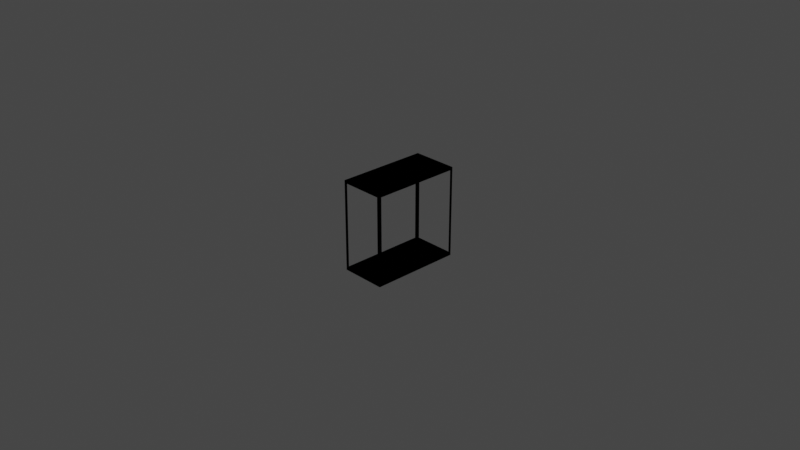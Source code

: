 # Source: rack.blend  (saved by Blender 3.6.13; exported with 4.5.12 LTS)
import bpy
from mathutils import Matrix  # noqa: F401  (used for matrix-valued properties, if any)

bpy.ops.wm.read_factory_settings(use_empty=True)
scene = bpy.context.scene
scene.name = 'Scene'

# ---- collections
col_collection = bpy.data.collections.new('Collection'); scene.collection.children.link(col_collection)

# ---- materials (node trees are filled in below, after node groups)
mat_material = bpy.data.materials.new('Material')
mat_material.alpha_threshold = 0.0
mat_material.use_transparent_shadow = False
mat_material.roughness = 0.5
mat_material.line_color = (0.0, 0.0, 0.0, 1.0)

# ---- material node trees
mat_material.use_nodes = True; mat_material.node_tree.nodes.clear()
_N = mat_material.node_tree.nodes; _L = mat_material.node_tree.links
n0 = _N.new('ShaderNodeOutputMaterial'); n0.name = 'Material Output'; n0.location = (300, 300)
n1 = _N.new('ShaderNodeBsdfPrincipled'); n1.name = 'Principled BSDF'; n1.location = (10, 300)
n1.distribution = 'GGX'
n1.subsurface_method = 'RANDOM_WALK_SKIN'
n1.inputs[3].default_value = 1.45
n1.inputs[27].default_value = (0.0, 0.0, 0.0, 1.0)
n1.inputs[28].default_value = 1.0
_L.new(n1.outputs[0], n0.inputs[0])
n0.is_active_output = True

# ---- world
world_world = bpy.data.worlds.new('World'); scene.world = world_world
world_world.use_nodes = True; world_world.node_tree.nodes.clear()
_N = world_world.node_tree.nodes; _L = world_world.node_tree.links
n0 = _N.new('ShaderNodeOutputWorld'); n0.name = 'World Output'; n0.location = (300, 300)
n1 = _N.new('ShaderNodeBackground'); n1.name = 'Background'; n1.location = (10, 300)
n1.inputs[0].default_value = (0.05088, 0.05088, 0.05088, 1.0)
_L.new(n1.outputs[0], n0.inputs[0])
n0.is_active_output = True
world_world.color = (0.05088, 0.05088, 0.05088)
world_world.use_sun_shadow = False
world_world.sun_shadow_jitter_overblur = 0.0

# ---- cameras
cam_camera = bpy.data.cameras.new('Camera')
cam_camera.clip_end = 100.0
cam_camera.ortho_scale = 7.314

# ---- lights
light_light = bpy.data.lights.new('Light', 'POINT')
light_light.transmission_factor = 0.0
light_light.energy = 1000.0
light_light.shadow_soft_size = 0.1
light_light.shadow_maximum_resolution = 0.006
light_light.use_absolute_resolution = True

# ---- meshes
me_cube = bpy.data.meshes.new('Cube')
me_cube.from_pydata([(0.2857, 0.4962, -0.5867), (0.2857, 0.4962, -0.5897), (0.0, 0.0, -0.5867), (0.0, 0.0, -0.5897), (0.2847, 0.0, -0.5867), (0.2847, 0.4962, -0.5867), (0.0, 0.4962, -0.5867), (0.0, 0.4962, -0.5897), (0.2847, 0.0, -0.5897), (0.2857, 0.0, -0.5867), (0.2847, 0.4962, -0.5897), (0.2857, 0.0, -0.5897), (0.2847, 0.4952, -0.5867), (0.0, 0.4952, -0.5897), (0.0, 0.4952, -0.5867), (0.2857, 0.4952, -0.5897), (0.2857, 0.4952, -0.5867), (0.2847, 0.4952, -0.5897), (0.2557, 0.4962, -0.5897), (0.2557, 0.0, -0.5897), (0.2557, 0.0, -0.5867), (0.2557, 0.4962, -0.5867), (0.2557, 0.4952, -0.5897), (0.2557, 0.4952, -0.5867), (0.2847, 0.4662, -0.5867), (0.0, 0.4662, -0.5897), (0.0, 0.4662, -0.5867), (0.2857, 0.4662, -0.5867), (0.2847, 0.4662, -0.5897), (0.2857, 0.4662, -0.5897), (0.2557, 0.4662, -0.5897), (0.2557, 0.4662, -0.5867), (0.2847, 0.4662, -0.5581), (0.2847, 0.0, -0.5581), (0.2847, 0.4962, -0.5581), (0.2847, 0.4952, -0.5581), (0.2857, 0.4962, -0.5581), (0.2857, 0.4662, -0.5581), (0.2857, 0.0, -0.5581), (0.2557, 0.4962, -0.5581), (0.0, 0.4962, -0.5581), (0.0, 0.4952, -0.5581), (0.2857, 0.4952, -0.5581), (0.2557, 0.4952, -0.5581), (0.2847, 0.4962, 0.0), (0.2847, 0.4952, 0.0), (0.2857, 0.4962, 0.0), (0.2557, 0.4962, 0.0), (0.2857, 0.4952, 0.0), (0.2557, 0.4952, 0.0), (0.2847, 0.4662, 0.0), (0.2857, 0.4662, 0.0)], [], [(18, 10, 17, 22), (5, 21, 39, 34), (18, 21, 5, 10), (24, 4, 33, 32), (10, 1, 15, 17), (10, 5, 0, 1), (29, 27, 9, 11), (28, 29, 11, 8), (31, 26, 2, 20), (30, 28, 8, 19), (1, 0, 16, 15), (14, 23, 43, 41), (25, 30, 19, 3), (24, 31, 20, 4), (7, 6, 21, 18), (0, 5, 34, 36), (7, 18, 22, 13), (12, 23, 31, 24), (13, 22, 30, 25), (22, 17, 28, 30), (23, 14, 26, 31), (17, 15, 29, 28), (15, 16, 27, 29), (6, 14, 41, 40), (39, 40, 41, 43), (37, 32, 33, 38), (43, 35, 45, 49), (39, 43, 49, 47), (37, 42, 48, 51), (23, 12, 35, 43), (21, 6, 40, 39), (16, 0, 36, 42), (4, 9, 38, 33), (27, 16, 42, 37), (12, 24, 32, 35), (9, 27, 37, 38), (46, 44, 45, 48), (44, 47, 49, 45), (48, 45, 50, 51), (32, 37, 51, 50), (34, 39, 47, 44), (35, 32, 50, 45), (36, 34, 44, 46), (42, 36, 46, 48)])
_uv = me_cube.uv_layers.new(name='UVMap')
_uv.uv.foreach_set('vector', [0.3575, 0.5, 0.3719, 0.5, 0.3719, 0.502, 0.3575, 0.502, 0.625, 0.4969, 0.625, 0.4825, 0.625, 0.4825, 0.625, 0.4969, 0.375, 0.4825, 0.625, 0.4825, 0.625, 0.4969, 0.375, 0.4969, 0.6281, 0.5151, 0.6281, 0.625, 0.6281, 0.625, 0.6281, 0.5151, 0.3719, 0.5, 0.375, 0.5, 0.375, 0.502, 0.3719, 0.502, 0.375, 0.4969, 0.625, 0.4969, 0.625, 0.5, 0.375, 0.5, 0.375, 0.5151, 0.625, 0.5151, 0.625, 0.625, 0.375, 0.625, 0.3719, 0.5151, 0.375, 0.5151, 0.375, 0.625, 0.3719, 0.625, 0.6425, 0.5151, 0.75, 0.5151, 0.75, 0.625, 0.6425, 0.625, 0.3575, 0.5151, 0.3719, 0.5151, 0.3719, 0.625, 0.3575, 0.625, 0.375, 0.5, 0.625, 0.5, 0.625, 0.502, 0.375, 0.502, 0.75, 0.502, 0.6425, 0.502, 0.6425, 0.502, 0.75, 0.502, 0.25, 0.5151, 0.3575, 0.5151, 0.3575, 0.625, 0.25, 0.625, 0.6281, 0.5151, 0.6425, 0.5151, 0.6425, 0.625, 0.6281, 0.625, 0.375, 0.375, 0.625, 0.375, 0.625, 0.4825, 0.375, 0.4825, 0.625, 0.5, 0.625, 0.4969, 0.625, 0.4969, 0.625, 0.5, 0.25, 0.5, 0.3575, 0.5, 0.3575, 0.502, 0.25, 0.502, 0.6281, 0.502, 0.6425, 0.502, 0.6425, 0.5151, 0.6281, 0.5151, 0.25, 0.502, 0.3575, 0.502, 0.3575, 0.5151, 0.25, 0.5151, 0.3575, 0.502, 0.3719, 0.502, 0.3719, 0.5151, 0.3575, 0.5151, 0.6425, 0.502, 0.75, 0.502, 0.75, 0.5151, 0.6425, 0.5151, 0.3719, 0.502, 0.375, 0.502, 0.375, 0.5151, 0.3719, 0.5151, 0.375, 0.502, 0.625, 0.502, 0.625, 0.5151, 0.375, 0.5151, 0.0, 0.0, 0.0, 0.0, 0.0, 0.0, 0.0, 0.0, 0.6425, 0.5, 0.75, 0.5, 0.75, 0.502, 0.6425, 0.502, 0.625, 0.5151, 0.6281, 0.5151, 0.6281, 0.625, 0.625, 0.625, 0.6425, 0.502, 0.6281, 0.502, 0.6281, 0.502, 0.6425, 0.502, 0.6425, 0.5, 0.6425, 0.502, 0.6425, 0.502, 0.6425, 0.5, 0.625, 0.5151, 0.625, 0.502, 0.625, 0.502, 0.625, 0.5151, 0.6425, 0.502, 0.6281, 0.502, 0.6281, 0.502, 0.6425, 0.502, 0.625, 0.4825, 0.625, 0.375, 0.625, 0.375, 0.625, 0.4825, 0.625, 0.502, 0.625, 0.5, 0.625, 0.5, 0.625, 0.502, 0.0, 0.0, 0.0, 0.0, 0.0, 0.0, 0.0, 0.0, 0.625, 0.5151, 0.625, 0.502, 0.625, 0.502, 0.625, 0.5151, 0.6281, 0.502, 0.6281, 0.5151, 0.6281, 0.5151, 0.6281, 0.502, 0.625, 0.625, 0.625, 0.5151, 0.625, 0.5151, 0.625, 0.625, 0.625, 0.5, 0.6281, 0.5, 0.6281, 0.502, 0.625, 0.502, 0.6281, 0.5, 0.6425, 0.5, 0.6425, 0.502, 0.6281, 0.502, 0.625, 0.502, 0.6281, 0.502, 0.6281, 0.5151, 0.625, 0.5151, 0.6281, 0.5151, 0.625, 0.5151, 0.625, 0.5151, 0.6281, 0.5151, 0.625, 0.4969, 0.625, 0.4825, 0.625, 0.4825, 0.625, 0.4969, 0.6281, 0.502, 0.6281, 0.5151, 0.6281, 0.5151, 0.6281, 0.502, 0.625, 0.5, 0.625, 0.4969, 0.625, 0.4969, 0.625, 0.5, 0.625, 0.502, 0.625, 0.5, 0.625, 0.5, 0.625, 0.502])
me_cube.materials.append(mat_material)
me_cube.use_mirror_vertex_groups = False
me_cube.update()

# ---- objects
ob_cube = bpy.data.objects.new('Cube', me_cube)
ob_light_noimp = bpy.data.objects.new('Light-noimp', light_light)
ob_camera_noimp = bpy.data.objects.new('Camera-noimp', cam_camera)

# ---- transforms, parenting, visibility, modifiers, constraints
ob_cube.location = (0.0, 0.0, 0.0)
ob_cube.scale = (0.875, 1.008, 0.8478)
ob_cube.lock_rotations_4d = False
ob_cube.empty_display_type = 'ARROWS'
ob_cube.lineart.crease_threshold = 0.0
_m = ob_cube.modifiers.new('Mirror', 'MIRROR')
_m.use_clip = True
_m = ob_cube.modifiers.new('Mirror.001', 'MIRROR')
_m.use_axis = (True, True, False)
_m.use_clip = True
_m = ob_cube.modifiers.new('Mirror.002', 'MIRROR')
_m.use_axis = (True, False, True)
_m.use_clip = True
ob_light_noimp.location = (4.076, 1.005, 5.904)
ob_light_noimp.rotation_euler = (0.6503, 0.05522, 1.866)
ob_light_noimp.lock_rotations_4d = False
ob_light_noimp.empty_display_type = 'ARROWS'
ob_light_noimp.color = (0.0, 0.0, 0.0, 0.0)
ob_light_noimp.lineart.crease_threshold = 0.0
ob_camera_noimp.location = (7.359, -6.926, 4.958)
ob_camera_noimp.rotation_euler = (1.109, 0.0, 0.8149)
ob_camera_noimp.lock_rotations_4d = False
ob_camera_noimp.empty_display_type = 'ARROWS'
ob_camera_noimp.color = (0.0, 0.0, 0.0, 0.0)
ob_camera_noimp.display_type = 'WIRE'
ob_camera_noimp.lineart.crease_threshold = 0.0

# ---- collection membership
col_collection.objects.link(ob_cube)
col_collection.objects.link(ob_light_noimp)
col_collection.objects.link(ob_camera_noimp)

# ---- scene / render settings (as saved in the file)
scene.camera = ob_camera_noimp
scene.frame_start = 1; scene.frame_end = 250; scene.frame_set(1)
scene.render.engine = 'BLENDER_EEVEE_NEXT'
scene.cycles.sampling_pattern = 'TABULATED_SOBOL'
scene.view_settings.view_transform = 'Filmic'
bpy.context.view_layer.update()
